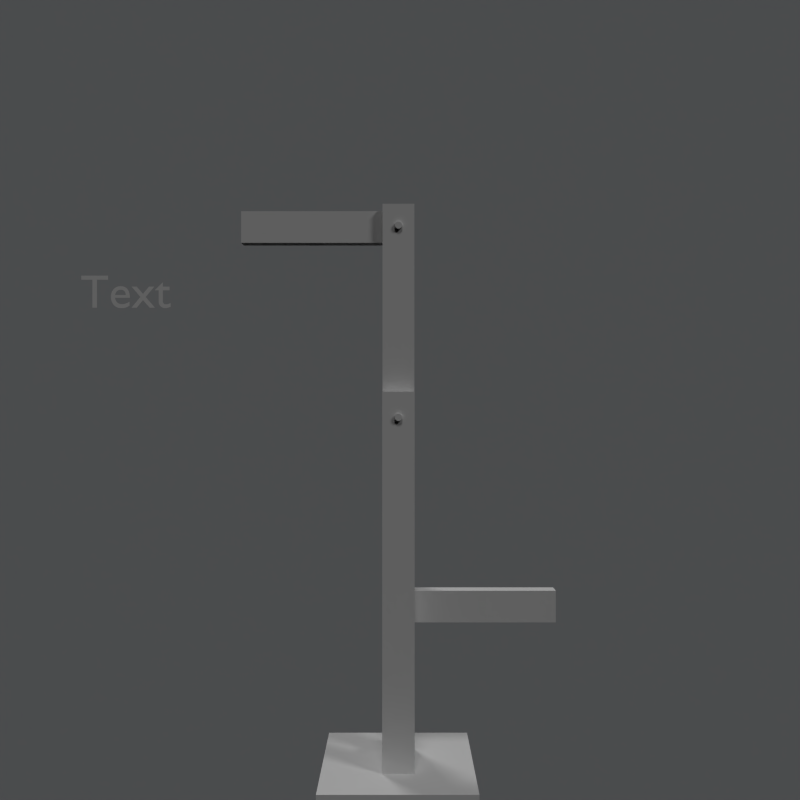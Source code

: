 # Source: semaphore_test.blend  (saved by Blender 2.79.0; exported with 4.5.12 LTS)
import bpy
from mathutils import Matrix  # noqa: F401  (used for matrix-valued properties, if any)

bpy.ops.wm.read_factory_settings(use_empty=True)
scene = bpy.context.scene
scene.name = 'Game'

# ---- collections
col_collection_1 = bpy.data.collections.new('Collection 1'); scene.collection.children.link(col_collection_1)

# ---- materials (node trees are filled in below, after node groups)
mat_pierre = bpy.data.materials.new('pierre')
mat_pierre.alpha_threshold = 0.0
mat_pierre.use_transparent_shadow = False
mat_pierre.preview_render_type = 'CUBE'
mat_pierre.roughness = 0.5
mat_bois_sombre = bpy.data.materials.new('bois sombre')
mat_bois_sombre.alpha_threshold = 0.0
mat_bois_sombre.use_transparent_shadow = False
mat_bois_sombre.preview_render_type = 'FLAT'
mat_bois_sombre.roughness = 0.5
mat_bois_sombre.specular_intensity = 0.1359
mat_gris = bpy.data.materials.new('gris')
mat_gris.alpha_threshold = 0.0
mat_gris.use_transparent_shadow = False
mat_gris.roughness = 0.5
mat_bois = bpy.data.materials.new('bois')
mat_bois.alpha_threshold = 0.0
mat_bois.use_transparent_shadow = False
mat_bois.preview_render_type = 'FLAT'
mat_bois.roughness = 0.5
mat_black = bpy.data.materials.new('black')
mat_black.alpha_threshold = 0.0
mat_black.use_transparent_shadow = False
mat_black.preview_render_type = 'CUBE'
mat_black.diffuse_color = (0.4977, 0.5138, 0.5322, 1.0)
mat_black.roughness = 0.5
mat_black.line_color = (0.0, 0.0, 0.0, 1.0)

# ---- material node trees

# ---- world
world_world = bpy.data.worlds.new('World'); scene.world = world_world
world_world.color = (0.0, 0.0, 0.0)
world_world.use_sun_shadow = False
world_world.sun_shadow_jitter_overblur = 0.0
world_world.cycles.sampling_method = 'NONE'
world_world.cycles.sample_map_resolution = 256

# ---- cameras
cam_camera_001 = bpy.data.cameras.new('Camera.001')
cam_camera_001.clip_end = 200.0
cam_camera_001.lens = 35.0
cam_camera_001.sensor_width = 32.0
cam_camera_001.sensor_height = 18.0
cam_camera_001.display_size = 2.0
cam_camera_001.dof.focus_distance = 0.0
cam_camera_001.dof.aperture_fstop = 128.0

# ---- lights
light_sun_002 = bpy.data.lights.new('Sun.002', 'SUN')
light_sun_002.transmission_factor = 0.0
light_sun_002.angle = 0.1993
light_sun_002.energy = 0.5
light_sun_002.shadow_buffer_clip_start = 0.5
light_sun_002.shadow_soft_size = 0.1
light_sun_002.shadow_cascade_max_distance = 1000.0
light_sun_001 = bpy.data.lights.new('Sun.001', 'SUN')
light_sun_001.transmission_factor = 0.0
light_sun_001.angle = 0.1993
light_sun_001.energy = 0.5
light_sun_001.shadow_buffer_clip_start = 0.5
light_sun_001.shadow_soft_size = 0.1
light_sun_001.shadow_cascade_max_distance = 1000.0
light_sun = bpy.data.lights.new('Sun', 'SUN')
light_sun.transmission_factor = 0.0
light_sun.angle = 0.1993
light_sun.energy = 0.5
light_sun.shadow_buffer_clip_start = 0.5
light_sun.shadow_soft_size = 0.1
light_sun.shadow_cascade_max_distance = 1000.0

# ---- meshes
me_cube_005 = bpy.data.meshes.new('Cube.005')
me_cube_005.from_pydata([(-4.908, -4.774, -4.573), (-4.908, -4.774, 4.975), (-4.908, 4.774, -4.573), (-4.908, 4.774, 4.975), (4.64, -4.774, -4.573), (4.64, -4.774, 4.975), (4.64, 4.774, -4.573), (4.64, 4.774, 4.975)], [], [(0, 1, 3, 2), (2, 3, 7, 6), (6, 7, 5, 4), (4, 5, 1, 0), (2, 6, 4, 0), (7, 3, 1, 5)])
_uv = me_cube_005.uv_layers.new(name='UVMap')
_uv.uv.foreach_set('vector', [1.998, 0.08479, 1.998, 0.9253, 1.002, 0.9253, 1.002, 0.08479, 1.0, 0.08479, 1.0, 0.9253, 0.003595, 0.9253, 0.003595, 0.08479, 1.002, 0.08396, 1.002, -0.7566, 1.998, -0.7566, 1.998, 0.08396, -0.9946, 0.9253, -0.9946, 0.08479, 0.002126, 0.08479, 0.002125, 0.9253, -0.9946, -0.7566, 0.002126, -0.7566, 0.002126, 0.08396, -0.9946, 0.08396, 0.003595, -0.7566, 1.0, -0.7566, 1.0, 0.08396, 0.003595, 0.08396])
me_cube_005.materials.append(mat_pierre)
me_cube_005.use_remesh_preserve_volume = False
me_cube_005.use_remesh_preserve_attributes = False
me_cube_005.use_mirror_vertex_groups = False
me_cube_005.update()
me_cube_001 = bpy.data.meshes.new('Cube.001')
me_cube_001.from_pydata([(-1.0, -1.936, -1.0), (-1.0, -1.936, 22.56), (-1.0, 1.936, -1.0), (-1.0, 1.936, 22.56), (1.0, -1.936, -1.0), (1.0, -1.936, 22.56), (1.0, 1.936, -1.0), (1.0, 1.936, 22.56), (-1.0, -1.062, 0.9995), (-1.0, -1.062, 22.56), (-1.0, 1.062, 0.9995), (-1.0, 1.062, 22.56), (1.0, -1.062, 0.9995), (1.0, -1.062, 22.56), (1.0, 1.062, 0.9995), (1.0, 1.062, 22.56)], [], [(1, 5, 13, 9), (2, 3, 7, 6), (10, 11, 15, 14), (4, 5, 1, 0), (15, 11, 3, 7), (12, 13, 9, 8), (14, 12, 8, 10), (6, 4, 0, 2), (7, 15, 14, 12, 13, 5, 4, 6), (1, 9, 8, 10, 11, 3, 2, 0)])
_uv = me_cube_001.uv_layers.new(name='UVMap')
_uv.uv.foreach_set('vector', [0.144, 0.2394, 0.144, 0.1655, 0.1622, 0.1655, 0.1622, 0.2395, 0.01851, 0.4639, 0.5088, 0.4639, 0.5088, 0.5379, 0.01851, 0.5379, 0.01851, 0.3147, 0.4672, 0.3147, 0.4672, 0.3887, 0.01851, 0.3887, 0.01851, 0.3893, 0.5088, 0.3893, 0.5088, 0.4633, 0.01851, 0.4633, 0.1021, 0.2071, 0.1438, 0.2071, 0.1438, 0.2395, 0.1021, 0.2395, 0.01851, 0.2401, 0.4672, 0.2401, 0.4672, 0.3141, 0.01851, 0.3141, 0.1019, 0.1609, 0.1019, 0.2395, 0.06033, 0.2395, 0.06033, 0.1609, 0.06013, 0.09618, 0.06013, 0.2395, 0.01851, 0.2395, 0.01851, 0.09618, 0.4621, 0.5385, 0.4621, 0.6033, 0.9856, 0.6033, 0.9856, 0.695, 0.4621, 0.695, 0.4621, 0.6682, 0.01854, 0.6686, 0.01851, 0.5389, 0.4621, 0.6956, 0.4621, 0.7604, 0.9856, 0.7604, 0.9856, 0.8521, 0.4621, 0.8521, 0.4621, 0.8253, 0.01854, 0.8256, 0.01851, 0.696])
me_cube_001.materials.append(mat_bois_sombre)
me_cube_001.use_remesh_preserve_volume = False
me_cube_001.use_remesh_preserve_attributes = False
me_cube_001.use_mirror_vertex_groups = False
me_cube_001.update()
me_circle_001 = bpy.data.meshes.new('Circle.001')
me_circle_001.from_pydata([(-7.451e-09, 0.2209, 0.1691), (-0.0437, 0.2166, 0.1691), (-0.08572, 0.2038, 0.1691), (-0.1244, 0.1831, 0.1691), (-0.1584, 0.1553, 0.1691), (-0.1863, 0.1213, 0.1691), (-0.2069, 0.0826, 0.1691), (-0.2197, 0.04058, 0.1691), (-0.224, -0.003118, 0.1691), (-0.2197, -0.04682, 0.1691), (-0.2069, -0.08884, 0.1691), (-0.1863, -0.1276, 0.1691), (-0.1584, -0.1615, 0.1691), (-0.1244, -0.1894, 0.1691), (-0.08572, -0.2101, 0.1691), (-0.0437, -0.2228, 0.1691), (6.706e-08, -0.2271, 0.1691), (0.0437, -0.2228, 0.1691), (0.08572, -0.2101, 0.1691), (0.1244, -0.1894, 0.1691), (0.1584, -0.1615, 0.1691), (0.1863, -0.1276, 0.1691), (0.207, -0.08884, 0.1691), (0.2197, -0.04682, 0.1691), (0.224, -0.003118, 0.1691), (0.2197, 0.04058, 0.1691), (0.2069, 0.0826, 0.1691), (0.1862, 0.1213, 0.1691), (0.1584, 0.1553, 0.1691), (0.1244, 0.1831, 0.1691), (0.08572, 0.2038, 0.1691), (0.0437, 0.2166, 0.1691), (0.04798, 0.2381, 0.1542), (0.09411, 0.2241, 0.1542), (0.1366, 0.2014, 0.1542), (0.1739, 0.1708, 0.1542), (0.2045, 0.1335, 0.1542), (0.2272, 0.09099, 0.1542), (0.2412, 0.04486, 0.1542), (0.2459, -0.003118, 0.1542), (0.2412, -0.0511, 0.1542), (0.2272, -0.09723, 0.1542), (0.2045, -0.1397, 0.1542), (0.1739, -0.177, 0.1542), (0.1366, -0.2076, 0.1542), (0.09411, -0.2303, 0.1542), (0.04798, -0.2443, 0.1542), (7.451e-08, -0.249, 0.1542), (-0.04798, -0.2443, 0.1542), (-0.09411, -0.2303, 0.1542), (-0.1366, -0.2076, 0.1542), (-0.1739, -0.177, 0.1542), (-0.2045, -0.1397, 0.1542), (-0.2272, -0.09723, 0.1542), (-0.2412, -0.0511, 0.1542), (-0.2459, -0.003118, 0.1542), (-0.2412, 0.04486, 0.1542), (-0.2272, 0.09099, 0.1542), (-0.2045, 0.1335, 0.1542), (-0.1739, 0.1708, 0.1542), (-0.1366, 0.2014, 0.1542), (-0.09411, 0.2241, 0.1542), (-0.04798, 0.2381, 0.1542), (-3.725e-09, 0.2428, 0.1542), (0.04798, 0.2381, 0.01647), (0.09411, 0.2241, 0.01647), (0.1366, 0.2014, 0.01647), (0.1739, 0.1708, 0.01647), (0.2045, 0.1335, 0.01647), (0.2272, 0.09099, 0.01647), (0.2412, 0.04486, 0.01647), (0.2459, -0.003118, 0.01647), (0.2412, -0.0511, 0.01647), (0.2272, -0.09723, 0.01647), (0.2045, -0.1397, 0.01647), (0.1739, -0.177, 0.01647), (0.1366, -0.2076, 0.01647), (0.09411, -0.2303, 0.01647), (0.04798, -0.2443, 0.01647), (7.451e-08, -0.249, 0.01647), (-0.04798, -0.2443, 0.01647), (-0.09411, -0.2303, 0.01647), (-0.1366, -0.2076, 0.01647), (-0.1739, -0.177, 0.01647), (-0.2045, -0.1397, 0.01647), (-0.2272, -0.09723, 0.01647), (-0.2412, -0.0511, 0.01647), (-0.2459, -0.003118, 0.01647), (-0.2412, 0.04486, 0.01647), (-0.2272, 0.09099, 0.01647), (-0.2045, 0.1335, 0.01647), (-0.1739, 0.1708, 0.01647), (-0.1366, 0.2014, 0.01647), (-0.09411, 0.2241, 0.01647), (-0.04798, 0.2381, 0.01647), (-3.725e-09, 0.2428, 0.01647)], [], [(1, 0, 31, 30, 29, 28, 27, 26, 25, 24, 23, 22, 21, 20, 19, 18, 17, 16, 15, 14, 13, 12, 11, 10, 9, 8, 7, 6, 5, 4, 3, 2), (55, 54, 86, 87), (0, 1, 62, 63), (27, 28, 35, 36), (14, 15, 48, 49), (1, 2, 61, 62), (28, 29, 34, 35), (15, 16, 47, 48), (2, 3, 60, 61), (29, 30, 33, 34), (16, 17, 46, 47), (3, 4, 59, 60), (30, 31, 32, 33), (17, 18, 45, 46), (4, 5, 58, 59), (31, 0, 63, 32), (18, 19, 44, 45), (5, 6, 57, 58), (19, 20, 43, 44), (6, 7, 56, 57), (20, 21, 42, 43), (7, 8, 55, 56), (21, 22, 41, 42), (8, 9, 54, 55), (22, 23, 40, 41), (9, 10, 53, 54), (23, 24, 39, 40), (10, 11, 52, 53), (24, 25, 38, 39), (11, 12, 51, 52), (25, 26, 37, 38), (12, 13, 50, 51), (26, 27, 36, 37), (13, 14, 49, 50), (94, 93, 92, 91, 90, 89, 88, 87, 86, 85, 84, 83, 82, 81, 80, 79, 78, 77, 76, 75, 74, 73, 72, 71, 70, 69, 68, 67, 66, 65, 64, 95), (42, 41, 73, 74), (56, 55, 87, 88), (43, 42, 74, 75), (57, 56, 88, 89), (44, 43, 75, 76), (58, 57, 89, 90), (45, 44, 76, 77), (59, 58, 90, 91), (46, 45, 77, 78), (33, 32, 64, 65), (60, 59, 91, 92), (47, 46, 78, 79), (34, 33, 65, 66), (61, 60, 92, 93), (48, 47, 79, 80), (35, 34, 66, 67), (62, 61, 93, 94), (49, 48, 80, 81), (36, 35, 67, 68), (63, 62, 94, 95), (50, 49, 81, 82), (37, 36, 68, 69), (32, 63, 95, 64), (51, 50, 82, 83), (38, 37, 69, 70), (52, 51, 83, 84), (39, 38, 70, 71), (53, 52, 84, 85), (40, 39, 71, 72), (54, 53, 85, 86), (41, 40, 72, 73)])
me_circle_001.materials.append(mat_gris)
me_circle_001.use_remesh_preserve_volume = False
me_circle_001.use_remesh_preserve_attributes = False
me_circle_001.use_mirror_vertex_groups = False
me_circle_001.update()
me_cube_002 = bpy.data.meshes.new('Cube.002')
me_cube_002.from_pydata([(-1.0, -1.0, 13.36), (-1.0, 1.0, 13.36), (1.0, -1.0, 13.36), (1.0, 1.0, 13.36), (-1.0, -0.5504, 13.36), (-1.0, 0.5504, 13.36), (1.0, -0.5504, 13.36), (1.0, 0.5504, 13.36), (-1.0, -0.5504, 1.988), (-1.0, 0.5504, 1.988), (1.0, -0.5504, 1.988), (1.0, 0.5504, 1.988), (-1.0, -1.0, -1.748e-07), (-1.0, -1.0, -13.36), (-1.0, 1.0, -1.748e-07), (-1.0, 1.0, -13.36), (1.0, -1.0, 1.748e-07), (1.0, -1.0, -13.36), (1.0, 1.0, 1.748e-07), (1.0, 1.0, -13.36), (-1.0, -0.5504, -13.36), (-1.0, 0.5504, -13.36), (1.0, -0.5504, -13.36), (1.0, 0.5504, -13.36), (-1.0, -0.5504, -1.988), (-1.0, 0.5504, -1.988), (1.0, -0.5504, -1.988), (1.0, 0.5504, -1.988)], [], [(6, 4, 0, 2), (14, 1, 3, 18), (14, 12, 0, 4, 8, 9, 5, 1), (16, 2, 0, 12), (5, 7, 3, 1), (6, 4, 8, 10), (5, 7, 11, 9), (18, 3, 7, 11, 10, 6, 2, 16), (22, 17, 13, 20), (14, 18, 19, 15), (14, 15, 21, 25, 24, 20, 13, 12), (16, 12, 13, 17), (14, 12, 16, 18), (21, 15, 19, 23), (22, 26, 24, 20), (21, 25, 27, 23), (18, 16, 17, 22, 26, 27, 23, 19)])
_uv = me_cube_002.uv_layers.new(name='UVMap')
_uv.uv.foreach_set('vector', [0.4506, 0.5301, 0.4055, 0.5301, 0.4055, 0.5121, 0.4506, 0.5121, 0.3595, 0.0002296, 0.3595, 0.5358, 0.3144, 0.5358, 0.3144, 0.0002297, 0.05959, 0.0002297, 0.111, 0.0002296, 0.111, 0.6115, 0.1185, 0.6125, 0.1036, 0.9471, 0.08532, 0.9471, 0.08532, 0.6115, 0.05959, 0.6115, -0.0009716, 0.5008, 0.9908, 0.4961, 0.9948, 0.6397, -0.0009716, 0.6515, 0.4055, 0.4751, 0.4506, 0.4751, 0.4506, 0.4931, 0.4055, 0.4931, 0.5872, 0.4562, 0.5421, 0.4562, 0.5421, 0.0002296, 0.5872, 0.0002297, 0.4506, 0.4562, 0.4055, 0.4562, 0.4055, 0.0002296, 0.4506, 0.0002297, 0.1591, 0.0002297, 0.1591, 0.4768, 0.1707, 0.4784, 0.1474, 0.9998, 0.119, 0.9998, 0.119, 0.4768, 0.1189, 0.4768, 0.1189, 0.0002296, 0.4506, 0.4936, 0.4506, 0.5116, 0.4055, 0.5116, 0.4055, 0.4936, 0.3139, 0.5358, 0.2688, 0.5358, 0.2688, 0.0002296, 0.3139, 0.0002296, 0.007668, 0.9471, 0.007668, 0.3358, 0.0002296, 0.3348, 0.01513, 0.0002298, 0.0334, 0.0002296, 0.0334, 0.3358, 0.05913, 0.3358, 0.05913, 0.9471, 0.9931, 0.6724, 0.9931, 0.8231, 0.006563, 0.8373, 0.007886, 0.6795, 0.451, 0.5368, 0.451, 0.4566, 0.4961, 0.4566, 0.4961, 0.5368, 0.4055, 0.4746, 0.4055, 0.4566, 0.4506, 0.4566, 0.4506, 0.4746, 0.5417, 0.0002297, 0.5417, 0.4562, 0.4966, 0.4562, 0.4966, 0.0002296, 0.4961, 0.0002297, 0.4961, 0.4562, 0.451, 0.4562, 0.451, 0.0002296, 0.2228, 0.9998, 0.1827, 0.9998, 0.1827, 0.5232, 0.1711, 0.5216, 0.1943, 0.0002296, 0.2228, 0.0002296, 0.2228, 0.5232, 0.2228, 0.5232])
me_cube_002.materials.append(mat_bois)
me_cube_002.use_remesh_preserve_volume = False
me_cube_002.use_remesh_preserve_attributes = False
me_cube_002.use_mirror_vertex_groups = False
me_cube_002.update()
me_circle_003 = bpy.data.meshes.new('Circle.003')
me_circle_003.from_pydata([(-9.214e-08, 0.224, -0.1584), (-0.0437, 0.2197, -0.1584), (-0.08572, 0.207, -0.1584), (-0.1244, 0.1863, -0.1584), (-0.1584, 0.1584, -0.1584), (-0.1863, 0.1244, -0.1584), (-0.207, 0.08572, -0.1584), (-0.2197, 0.0437, -0.1584), (-0.224, 2.5e-07, -0.1584), (-0.2197, -0.0437, -0.1584), (-0.207, -0.08572, -0.1584), (-0.1863, -0.1244, -0.1584), (-0.1584, -0.1584, -0.1584), (-0.1244, -0.1862, -0.1584), (-0.08572, -0.2069, -0.1584), (-0.0437, -0.2197, -0.1584), (-1.916e-08, -0.224, -0.1584), (0.0437, -0.2197, -0.1584), (0.08572, -0.2069, -0.1584), (0.1244, -0.1862, -0.1584), (0.1584, -0.1584, -0.1584), (0.1863, -0.1244, -0.1584), (0.2069, -0.08572, -0.1584), (0.2197, -0.0437, -0.1584), (0.224, 4.494e-07, -0.1584), (0.2197, 0.0437, -0.1584), (0.2069, 0.08572, -0.1584), (0.1862, 0.1244, -0.1584), (0.1584, 0.1584, -0.1584), (0.1244, 0.1863, -0.1584), (0.08572, 0.207, -0.1584), (0.0437, 0.2197, -0.1584), (0.04798, 0.2412, -0.1733), (0.09411, 0.2272, -0.1733), (0.1366, 0.2045, -0.1733), (0.1739, 0.1739, -0.1733), (0.2045, 0.1366, -0.1733), (0.2272, 0.09411, -0.1733), (0.2412, 0.04798, -0.1733), (0.2459, 4.65e-07, -0.1733), (0.2412, -0.04798, -0.1733), (0.2272, -0.09411, -0.1733), (0.2045, -0.1366, -0.1733), (0.1739, -0.1739, -0.1733), (0.1366, -0.2045, -0.1733), (0.09411, -0.2272, -0.1733), (0.04798, -0.2412, -0.1733), (-1.077e-08, -0.2459, -0.1733), (-0.04798, -0.2412, -0.1733), (-0.09411, -0.2272, -0.1733), (-0.1366, -0.2045, -0.1733), (-0.1739, -0.1739, -0.1733), (-0.2045, -0.1366, -0.1733), (-0.2272, -0.09411, -0.1733), (-0.2412, -0.04798, -0.1733), (-0.2459, 2.461e-07, -0.1733), (-0.2412, 0.04798, -0.1733), (-0.2272, 0.09411, -0.1733), (-0.2045, 0.1366, -0.1733), (-0.1739, 0.1739, -0.1733), (-0.1366, 0.2045, -0.1733), (-0.09411, 0.2272, -0.1733), (-0.04798, 0.2412, -0.1733), (-9.09e-08, 0.2459, -0.1733), (0.04798, 0.2412, -0.311), (0.09411, 0.2272, -0.311), (0.1366, 0.2045, -0.311), (0.1739, 0.1739, -0.311), (0.2045, 0.1366, -0.311), (0.2272, 0.09411, -0.311), (0.2412, 0.04798, -0.311), (0.2459, 4.754e-07, -0.311), (0.2412, -0.04798, -0.311), (0.2272, -0.09411, -0.311), (0.2045, -0.1366, -0.311), (0.1739, -0.1739, -0.311), (0.1366, -0.2045, -0.311), (0.09411, -0.2272, -0.311), (0.04798, -0.2412, -0.311), (-1.077e-08, -0.2459, -0.311), (-0.04798, -0.2412, -0.311), (-0.09411, -0.2272, -0.311), (-0.1366, -0.2045, -0.311), (-0.1739, -0.1739, -0.311), (-0.2045, -0.1366, -0.311), (-0.2272, -0.09411, -0.311), (-0.2412, -0.04798, -0.311), (-0.2459, 2.565e-07, -0.311), (-0.2412, 0.04798, -0.311), (-0.2272, 0.09411, -0.311), (-0.2045, 0.1366, -0.311), (-0.1739, 0.1739, -0.311), (-0.1366, 0.2045, -0.311), (-0.09411, 0.2272, -0.311), (-0.04798, 0.2412, -0.311), (-9.09e-08, 0.2459, -0.311)], [], [(1, 0, 31, 30, 29, 28, 27, 26, 25, 24, 23, 22, 21, 20, 19, 18, 17, 16, 15, 14, 13, 12, 11, 10, 9, 8, 7, 6, 5, 4, 3, 2), (55, 54, 86, 87), (0, 1, 62, 63), (27, 28, 35, 36), (14, 15, 48, 49), (1, 2, 61, 62), (28, 29, 34, 35), (15, 16, 47, 48), (2, 3, 60, 61), (29, 30, 33, 34), (16, 17, 46, 47), (3, 4, 59, 60), (30, 31, 32, 33), (17, 18, 45, 46), (4, 5, 58, 59), (31, 0, 63, 32), (18, 19, 44, 45), (5, 6, 57, 58), (19, 20, 43, 44), (6, 7, 56, 57), (20, 21, 42, 43), (7, 8, 55, 56), (21, 22, 41, 42), (8, 9, 54, 55), (22, 23, 40, 41), (9, 10, 53, 54), (23, 24, 39, 40), (10, 11, 52, 53), (24, 25, 38, 39), (11, 12, 51, 52), (25, 26, 37, 38), (12, 13, 50, 51), (26, 27, 36, 37), (13, 14, 49, 50), (94, 93, 92, 91, 90, 89, 88, 87, 86, 85, 84, 83, 82, 81, 80, 79, 78, 77, 76, 75, 74, 73, 72, 71, 70, 69, 68, 67, 66, 65, 64, 95), (42, 41, 73, 74), (56, 55, 87, 88), (43, 42, 74, 75), (57, 56, 88, 89), (44, 43, 75, 76), (58, 57, 89, 90), (45, 44, 76, 77), (59, 58, 90, 91), (46, 45, 77, 78), (33, 32, 64, 65), (60, 59, 91, 92), (47, 46, 78, 79), (34, 33, 65, 66), (61, 60, 92, 93), (48, 47, 79, 80), (35, 34, 66, 67), (62, 61, 93, 94), (49, 48, 80, 81), (36, 35, 67, 68), (63, 62, 94, 95), (50, 49, 81, 82), (37, 36, 68, 69), (32, 63, 95, 64), (51, 50, 82, 83), (38, 37, 69, 70), (52, 51, 83, 84), (39, 38, 70, 71), (53, 52, 84, 85), (40, 39, 71, 72), (54, 53, 85, 86), (41, 40, 72, 73)])
me_circle_003.materials.append(mat_gris)
me_circle_003.use_remesh_preserve_volume = False
me_circle_003.use_remesh_preserve_attributes = False
me_circle_003.use_mirror_vertex_groups = False
me_circle_003.update()
me_circle_002 = bpy.data.meshes.new('Circle.002')
me_circle_002.from_pydata([(-9.214e-08, 0.224, -0.1584), (-0.0437, 0.2197, -0.1584), (-0.08572, 0.207, -0.1584), (-0.1244, 0.1863, -0.1584), (-0.1584, 0.1584, -0.1584), (-0.1863, 0.1244, -0.1584), (-0.207, 0.08572, -0.1584), (-0.2197, 0.0437, -0.1584), (-0.224, 2.5e-07, -0.1584), (-0.2197, -0.0437, -0.1584), (-0.207, -0.08572, -0.1584), (-0.1863, -0.1244, -0.1584), (-0.1584, -0.1584, -0.1584), (-0.1244, -0.1862, -0.1584), (-0.08572, -0.2069, -0.1584), (-0.0437, -0.2197, -0.1584), (-1.916e-08, -0.224, -0.1584), (0.0437, -0.2197, -0.1584), (0.08572, -0.2069, -0.1584), (0.1244, -0.1862, -0.1584), (0.1584, -0.1584, -0.1584), (0.1863, -0.1244, -0.1584), (0.2069, -0.08572, -0.1584), (0.2197, -0.0437, -0.1584), (0.224, 4.494e-07, -0.1584), (0.2197, 0.0437, -0.1584), (0.2069, 0.08572, -0.1584), (0.1862, 0.1244, -0.1584), (0.1584, 0.1584, -0.1584), (0.1244, 0.1863, -0.1584), (0.08572, 0.207, -0.1584), (0.0437, 0.2197, -0.1584), (0.04798, 0.2412, -0.1733), (0.09411, 0.2272, -0.1733), (0.1366, 0.2045, -0.1733), (0.1739, 0.1739, -0.1733), (0.2045, 0.1366, -0.1733), (0.2272, 0.09411, -0.1733), (0.2412, 0.04798, -0.1733), (0.2459, 4.65e-07, -0.1733), (0.2412, -0.04798, -0.1733), (0.2272, -0.09411, -0.1733), (0.2045, -0.1366, -0.1733), (0.1739, -0.1739, -0.1733), (0.1366, -0.2045, -0.1733), (0.09411, -0.2272, -0.1733), (0.04798, -0.2412, -0.1733), (-1.077e-08, -0.2459, -0.1733), (-0.04798, -0.2412, -0.1733), (-0.09411, -0.2272, -0.1733), (-0.1366, -0.2045, -0.1733), (-0.1739, -0.1739, -0.1733), (-0.2045, -0.1366, -0.1733), (-0.2272, -0.09411, -0.1733), (-0.2412, -0.04798, -0.1733), (-0.2459, 2.461e-07, -0.1733), (-0.2412, 0.04798, -0.1733), (-0.2272, 0.09411, -0.1733), (-0.2045, 0.1366, -0.1733), (-0.1739, 0.1739, -0.1733), (-0.1366, 0.2045, -0.1733), (-0.09411, 0.2272, -0.1733), (-0.04798, 0.2412, -0.1733), (-9.09e-08, 0.2459, -0.1733), (0.04798, 0.2412, -0.311), (0.09411, 0.2272, -0.311), (0.1366, 0.2045, -0.311), (0.1739, 0.1739, -0.311), (0.2045, 0.1366, -0.311), (0.2272, 0.09411, -0.311), (0.2412, 0.04798, -0.311), (0.2459, 4.754e-07, -0.311), (0.2412, -0.04798, -0.311), (0.2272, -0.09411, -0.311), (0.2045, -0.1366, -0.311), (0.1739, -0.1739, -0.311), (0.1366, -0.2045, -0.311), (0.09411, -0.2272, -0.311), (0.04798, -0.2412, -0.311), (-1.077e-08, -0.2459, -0.311), (-0.04798, -0.2412, -0.311), (-0.09411, -0.2272, -0.311), (-0.1366, -0.2045, -0.311), (-0.1739, -0.1739, -0.311), (-0.2045, -0.1366, -0.311), (-0.2272, -0.09411, -0.311), (-0.2412, -0.04798, -0.311), (-0.2459, 2.565e-07, -0.311), (-0.2412, 0.04798, -0.311), (-0.2272, 0.09411, -0.311), (-0.2045, 0.1366, -0.311), (-0.1739, 0.1739, -0.311), (-0.1366, 0.2045, -0.311), (-0.09411, 0.2272, -0.311), (-0.04798, 0.2412, -0.311), (-9.09e-08, 0.2459, -0.311)], [], [(1, 0, 31, 30, 29, 28, 27, 26, 25, 24, 23, 22, 21, 20, 19, 18, 17, 16, 15, 14, 13, 12, 11, 10, 9, 8, 7, 6, 5, 4, 3, 2), (55, 54, 86, 87), (0, 1, 62, 63), (27, 28, 35, 36), (14, 15, 48, 49), (1, 2, 61, 62), (28, 29, 34, 35), (15, 16, 47, 48), (2, 3, 60, 61), (29, 30, 33, 34), (16, 17, 46, 47), (3, 4, 59, 60), (30, 31, 32, 33), (17, 18, 45, 46), (4, 5, 58, 59), (31, 0, 63, 32), (18, 19, 44, 45), (5, 6, 57, 58), (19, 20, 43, 44), (6, 7, 56, 57), (20, 21, 42, 43), (7, 8, 55, 56), (21, 22, 41, 42), (8, 9, 54, 55), (22, 23, 40, 41), (9, 10, 53, 54), (23, 24, 39, 40), (10, 11, 52, 53), (24, 25, 38, 39), (11, 12, 51, 52), (25, 26, 37, 38), (12, 13, 50, 51), (26, 27, 36, 37), (13, 14, 49, 50), (94, 93, 92, 91, 90, 89, 88, 87, 86, 85, 84, 83, 82, 81, 80, 79, 78, 77, 76, 75, 74, 73, 72, 71, 70, 69, 68, 67, 66, 65, 64, 95), (42, 41, 73, 74), (56, 55, 87, 88), (43, 42, 74, 75), (57, 56, 88, 89), (44, 43, 75, 76), (58, 57, 89, 90), (45, 44, 76, 77), (59, 58, 90, 91), (46, 45, 77, 78), (33, 32, 64, 65), (60, 59, 91, 92), (47, 46, 78, 79), (34, 33, 65, 66), (61, 60, 92, 93), (48, 47, 79, 80), (35, 34, 66, 67), (62, 61, 93, 94), (49, 48, 80, 81), (36, 35, 67, 68), (63, 62, 94, 95), (50, 49, 81, 82), (37, 36, 68, 69), (32, 63, 95, 64), (51, 50, 82, 83), (38, 37, 69, 70), (52, 51, 83, 84), (39, 38, 70, 71), (53, 52, 84, 85), (40, 39, 71, 72), (54, 53, 85, 86), (41, 40, 72, 73)])
me_circle_002.materials.append(mat_gris)
me_circle_002.use_remesh_preserve_volume = False
me_circle_002.use_remesh_preserve_attributes = False
me_circle_002.use_mirror_vertex_groups = False
me_circle_002.update()
me_cube_003 = bpy.data.meshes.new('Cube.003')
me_cube_003.from_pydata([(1.0, -0.5, -1.0), (-9.947, -0.5, -1.0), (1.0, 0.5, -1.0), (-9.947, 0.5, -1.0), (1.0, -0.5, 1.0), (-9.947, -0.5, 1.0), (1.0, 0.5, 1.0), (-9.947, 0.5, 1.0)], [], [(0, 1, 3, 2), (2, 3, 7, 6), (6, 7, 5, 4), (4, 5, 1, 0), (2, 6, 4, 0), (7, 3, 1, 5)])
_uv = me_cube_003.uv_layers.new(name='UVMap')
_uv.uv.foreach_set('vector', [0.8781, 0.8568, 0.0002011, 0.8568, 0.0002011, 0.7143, 0.8781, 0.7143, 0.8781, 0.5709, 0.0002011, 0.5709, 0.0002012, 0.2857, 0.8781, 0.2857, 0.8781, 0.7139, 0.0002011, 0.7139, 0.0002011, 0.5713, 0.8781, 0.5713, 0.9919, 0.8192, 0.002847, 0.8427, 0.0002011, 0.6775, 0.9919, 0.6822, 0.9587, 0.5713, 0.9587, 0.8564, 0.8785, 0.8564, 0.8785, 0.5713, 0.1606, 0.9998, 0.0002011, 0.9998, 0.0002011, 0.8572, 0.1606, 0.8572])
me_cube_003.materials.append(mat_bois)
me_cube_003.use_remesh_preserve_volume = False
me_cube_003.use_remesh_preserve_attributes = False
me_cube_003.use_mirror_vertex_groups = False
me_cube_003.update()
me_cube_004 = bpy.data.meshes.new('Cube.004')
me_cube_004.from_pydata([(-1.0, -0.5, 1.0), (9.947, -0.5, 1.0), (-1.0, 0.5, 1.0), (9.947, 0.5, 1.0), (-1.0, -0.5, -1.0), (9.947, -0.5, -1.0), (-1.0, 0.5, -1.0), (9.947, 0.5, -1.0)], [], [(0, 1, 3, 2), (2, 3, 7, 6), (6, 7, 5, 4), (4, 5, 1, 0), (2, 6, 4, 0), (7, 3, 1, 5)])
_uv = me_cube_004.uv_layers.new(name='UVMap')
_uv.uv.foreach_set('vector', [0.0002011, 0.7143, 0.8781, 0.7143, 0.8781, 0.8568, 0.0002011, 0.8568, 0.0002011, 0.2857, 0.8781, 0.2857, 0.8781, 0.5709, 0.0002011, 0.5709, 0.0002011, 0.5713, 0.8781, 0.5713, 0.8781, 0.7139, 0.0002011, 0.7139, -0.001122, 0.4988, 0.9959, 0.4917, 0.9959, 0.6452, -0.001122, 0.6546, 0.1606, 0.9998, 0.0002011, 0.9998, 0.0002011, 0.8572, 0.1606, 0.8572, 0.9587, 0.2857, 0.9587, 0.5709, 0.8785, 0.5709, 0.8785, 0.2857])
me_cube_004.materials.append(mat_bois)
me_cube_004.use_remesh_preserve_volume = False
me_cube_004.use_remesh_preserve_attributes = False
me_cube_004.use_mirror_vertex_groups = False
me_cube_004.update()
me_plane = bpy.data.meshes.new('Plane')
me_plane.from_pydata([(-139.1, -4.633e-06, -78.09), (139.1, -4.633e-06, -78.09), (-139.1, 4.633e-06, 78.09), (139.1, 4.633e-06, 78.09)], [], [(0, 1, 3, 2)])
_uv = me_plane.uv_layers.new(name='UVMap')
_uv.uv.foreach_set('vector', [9.988e-05, 0.0001003, 0.9999, 9.988e-05, 0.9999, 0.998, 0.0001, 0.998])
me_plane.materials.append(mat_black)
me_plane.use_remesh_preserve_volume = False
me_plane.use_remesh_preserve_attributes = False
me_plane.use_mirror_vertex_groups = False
me_plane.update()

# ---- curves / text
txt_text = bpy.data.curves.new('Text', 'FONT')
txt_text.dimensions = '2D'
txt_text.body = 'Text'
txt_text.use_path_clamp = True
txt_text.bevel_resolution = 0

# ---- objects
ob_text = bpy.data.objects.new('Text', txt_text)
ob_sun_002 = bpy.data.objects.new('Sun.002', light_sun_002)
ob_socle = bpy.data.objects.new('socle', me_cube_005)
ob_semaphore = bpy.data.objects.new('semaphore', me_cube_001)
ob_circle_001 = bpy.data.objects.new('Circle.001', me_circle_001)
ob_main = bpy.data.objects.new('main', me_cube_002)
ob_circle_003 = bpy.data.objects.new('Circle.003', me_circle_003)
ob_circle_002 = bpy.data.objects.new('Circle.002', me_circle_002)
ob_gauche = bpy.data.objects.new('gauche', me_cube_003)
ob_droit = bpy.data.objects.new('droit', me_cube_004)
ob_sun_001 = bpy.data.objects.new('Sun.001', light_sun_001)
ob_sun = bpy.data.objects.new('Sun', light_sun)
ob_plane = bpy.data.objects.new('Plane', me_plane)
ob_camera_001 = bpy.data.objects.new('Camera.001', cam_camera_001)

# ---- transforms, parenting, visibility, modifiers, constraints
ob_text.location = (-16.24, -11.35, 26.7)
ob_text.rotation_euler = (1.571, 2.22e-16, 2.22e-16)
ob_text.scale = (2.393, 2.393, 2.393)
ob_text.lineart.crease_threshold = 0.0
ob_sun_002.location = (-21.92, 10.2, 43.32)
ob_sun_002.rotation_euler = (0.3398, -0.3345, -1.847)
ob_sun_002.lineart.crease_threshold = 0.0
ob_socle.location = (0.0, 9.537e-07, -6.0)
ob_socle.lineart.crease_threshold = 0.0
ob_semaphore.parent = ob_socle
ob_semaphore.matrix_parent_inverse = Matrix(((1.0, 0.0, 0.0, -0.0977), (0.0, 1.0, 0.0, -9.537e-07), (0.0, 0.0, 1.0, 5.951), (0.0, 0.0, 0.0, 1.0)))
ob_semaphore.location = (0.0, 0.0, 0.0)
ob_semaphore.lineart.crease_threshold = 0.0
ob_circle_001.parent = ob_semaphore
ob_circle_001.location = (0.0, -1.931, 21.0)
ob_circle_001.rotation_euler = (1.571, 2.22e-16, 2.22e-16)
ob_circle_001.lineart.crease_threshold = 0.0
ob_main.parent = ob_semaphore
ob_main.location = (0.0, 0.0, 21.0)
ob_main.lineart.crease_threshold = 0.0
ob_circle_003.parent = ob_main
ob_circle_003.matrix_parent_inverse = Matrix(((1.0, 0.0, 0.0, -0.0), (0.0, 1.0, 0.0, -0.0), (0.0, 0.0, 1.0, -21.0), (0.0, 0.0, 0.0, 1.0)))
ob_circle_003.location = (4.005e-06, -1.338, 9.0)
ob_circle_003.rotation_euler = (1.571, 2.22e-16, 2.22e-16)
ob_circle_003.lineart.crease_threshold = 0.0
ob_circle_002.parent = ob_main
ob_circle_002.matrix_parent_inverse = Matrix(((1.0, 0.0, 0.0, -0.0), (0.0, 1.0, 0.0, -0.0), (0.0, 0.0, 1.0, -21.0), (0.0, 0.0, 0.0, 1.0)))
ob_circle_002.location = (-4.005e-06, -1.32, 33.0)
ob_circle_002.rotation_euler = (1.571, 2.22e-16, 2.22e-16)
ob_circle_002.lineart.crease_threshold = 0.0
ob_gauche.parent = ob_main
ob_gauche.matrix_parent_inverse = Matrix(((1.0, 0.0, 0.0, -0.0), (0.0, 1.0, 0.0, -0.0), (0.0, 0.0, 1.0, -21.0), (0.0, 0.0, 0.0, 1.0)))
ob_gauche.location = (-4.005e-06, 1.508e-12, 33.0)
ob_gauche.lineart.crease_threshold = 0.0
ob_droit.parent = ob_main
ob_droit.matrix_parent_inverse = Matrix(((1.0, 0.0, 0.0, -0.0), (0.0, 1.0, 0.0, -0.0), (0.0, 0.0, 1.0, -21.0), (0.0, 0.0, 0.0, 1.0)))
ob_droit.location = (4.005e-06, -1.508e-12, 9.0)
ob_droit.lineart.crease_threshold = 0.0
ob_sun_001.location = (-17.27, -22.37, 43.32)
ob_sun_001.rotation_euler = (0.3398, -0.3345, 0.7203)
ob_sun_001.lineart.crease_threshold = 0.0
ob_sun.location = (23.57, -22.37, 44.69)
ob_sun.rotation_euler = (0.668, 0.545, 0.3883)
ob_sun.lineart.crease_threshold = 0.0
ob_plane.location = (0.06222, 112.6, 21.95)
ob_plane.lineart.crease_threshold = 0.0
ob_camera_001.location = (0.0, -55.82, 22.0)
ob_camera_001.rotation_euler = (1.571, 1.863e-09, 0.0)
ob_camera_001.lineart.crease_threshold = 0.0

# ---- collection membership
col_collection_1.objects.link(ob_text)
col_collection_1.objects.link(ob_sun_002)
col_collection_1.objects.link(ob_socle)
col_collection_1.objects.link(ob_semaphore)
col_collection_1.objects.link(ob_circle_001)
col_collection_1.objects.link(ob_main)
col_collection_1.objects.link(ob_circle_003)
col_collection_1.objects.link(ob_circle_002)
col_collection_1.objects.link(ob_gauche)
col_collection_1.objects.link(ob_droit)
col_collection_1.objects.link(ob_sun_001)
col_collection_1.objects.link(ob_sun)
col_collection_1.objects.link(ob_plane)
col_collection_1.objects.link(ob_camera_001)

# ---- scene / render settings (as saved in the file)
scene.camera = ob_camera_001
scene.frame_start = 1; scene.frame_end = 250; scene.frame_set(1)
scene.render.engine = 'BLENDER_EEVEE_NEXT'
scene.render.image_settings.exr_codec = 'NONE'
scene.render.resolution_x = 800
scene.render.resolution_y = 800
scene.render.resolution_percentage = 50
scene.render.dither_intensity = 0.0
scene.cycles.use_denoising = False
scene.cycles.samples = 10
scene.cycles.sampling_pattern = 'TABULATED_SOBOL'
scene.cycles.light_sampling_threshold = 0.0
scene.cycles.use_adaptive_sampling = False
scene.cycles.use_light_tree = False
scene.cycles.blur_glossy = 0.0
scene.cycles.pixel_filter_type = 'GAUSSIAN'
scene.cycles.sample_clamp_indirect = 0.0
scene.view_settings.view_transform = 'Standard'
bpy.context.view_layer.update()
